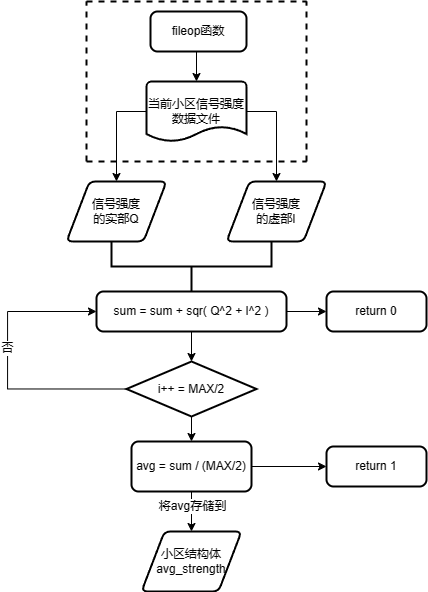

The diagram above was exported from draw.io. Its source (the exported page's mxGraphModel, read from the mxfile embedded in the PNG):
<mxGraphModel dx="1048" dy="736" grid="1" gridSize="10" guides="1" tooltips="1" connect="1" arrows="1" fold="1" page="1" pageScale="1" pageWidth="827" pageHeight="1169" math="0" shadow="0">
  <root>
    <mxCell id="0" />
    <mxCell id="1" parent="0" />
    <mxCell id="CZlMum40Nxu2NmGnq9ii-1" value="fileop函数" style="rounded=1;whiteSpace=wrap;html=1;absoluteArcSize=1;arcSize=14;strokeWidth=2;" vertex="1" parent="1">
      <mxGeometry x="384" y="230" width="96" height="40" as="geometry" />
    </mxCell>
    <mxCell id="CZlMum40Nxu2NmGnq9ii-8" style="edgeStyle=orthogonalEdgeStyle;rounded=0;orthogonalLoop=1;jettySize=auto;html=1;exitX=0;exitY=0.5;exitDx=0;exitDy=0;exitPerimeter=0;entryX=0.5;entryY=0;entryDx=0;entryDy=0;" edge="1" parent="1" source="CZlMum40Nxu2NmGnq9ii-2" target="CZlMum40Nxu2NmGnq9ii-4">
      <mxGeometry relative="1" as="geometry" />
    </mxCell>
    <mxCell id="CZlMum40Nxu2NmGnq9ii-9" style="edgeStyle=orthogonalEdgeStyle;rounded=0;orthogonalLoop=1;jettySize=auto;html=1;exitX=1;exitY=0.5;exitDx=0;exitDy=0;exitPerimeter=0;entryX=0.5;entryY=0;entryDx=0;entryDy=0;" edge="1" parent="1" source="CZlMum40Nxu2NmGnq9ii-2" target="CZlMum40Nxu2NmGnq9ii-5">
      <mxGeometry relative="1" as="geometry" />
    </mxCell>
    <mxCell id="CZlMum40Nxu2NmGnq9ii-2" value="当前小区信号强度&lt;br&gt;数据文件" style="strokeWidth=2;html=1;shape=mxgraph.flowchart.document2;whiteSpace=wrap;size=0.25;" vertex="1" parent="1">
      <mxGeometry x="380" y="300" width="100" height="60" as="geometry" />
    </mxCell>
    <mxCell id="CZlMum40Nxu2NmGnq9ii-3" value="" style="strokeWidth=2;html=1;shape=mxgraph.flowchart.annotation_2;align=left;labelPosition=right;pointerEvents=1;rotation=-90;" vertex="1" parent="1">
      <mxGeometry x="395" y="405" width="60" height="160" as="geometry" />
    </mxCell>
    <mxCell id="CZlMum40Nxu2NmGnq9ii-4" value="信号强度&lt;br&gt;的实部Q" style="shape=parallelogram;html=1;strokeWidth=2;perimeter=parallelogramPerimeter;whiteSpace=wrap;rounded=1;arcSize=12;size=0.23;" vertex="1" parent="1">
      <mxGeometry x="300" y="400" width="100" height="60" as="geometry" />
    </mxCell>
    <mxCell id="CZlMum40Nxu2NmGnq9ii-5" value="信号强度&lt;br&gt;的虚部I" style="shape=parallelogram;html=1;strokeWidth=2;perimeter=parallelogramPerimeter;whiteSpace=wrap;rounded=1;arcSize=12;size=0.23;" vertex="1" parent="1">
      <mxGeometry x="460" y="400" width="100" height="60" as="geometry" />
    </mxCell>
    <mxCell id="CZlMum40Nxu2NmGnq9ii-18" style="edgeStyle=orthogonalEdgeStyle;rounded=0;orthogonalLoop=1;jettySize=auto;html=1;exitX=1;exitY=0.5;exitDx=0;exitDy=0;entryX=0;entryY=0.5;entryDx=0;entryDy=0;" edge="1" parent="1" source="CZlMum40Nxu2NmGnq9ii-10" target="CZlMum40Nxu2NmGnq9ii-17">
      <mxGeometry relative="1" as="geometry" />
    </mxCell>
    <mxCell id="CZlMum40Nxu2NmGnq9ii-10" value="sum = sum + sqr( Q^2 + I^2 )" style="rounded=1;whiteSpace=wrap;html=1;absoluteArcSize=1;arcSize=14;strokeWidth=2;" vertex="1" parent="1">
      <mxGeometry x="330" y="510" width="190" height="40" as="geometry" />
    </mxCell>
    <mxCell id="CZlMum40Nxu2NmGnq9ii-14" style="edgeStyle=orthogonalEdgeStyle;rounded=0;orthogonalLoop=1;jettySize=auto;html=1;exitX=0;exitY=0.5;exitDx=0;exitDy=0;exitPerimeter=0;entryX=0;entryY=0.5;entryDx=0;entryDy=0;" edge="1" parent="1" source="CZlMum40Nxu2NmGnq9ii-11" target="CZlMum40Nxu2NmGnq9ii-10">
      <mxGeometry relative="1" as="geometry">
        <mxPoint x="240" y="530" as="targetPoint" />
        <Array as="points">
          <mxPoint x="241" y="608" />
          <mxPoint x="241" y="530" />
        </Array>
      </mxGeometry>
    </mxCell>
    <mxCell id="CZlMum40Nxu2NmGnq9ii-16" value="否" style="edgeLabel;html=1;align=center;verticalAlign=middle;resizable=0;points=[];" vertex="1" connectable="0" parent="CZlMum40Nxu2NmGnq9ii-14">
      <mxGeometry x="0.1217" y="1" relative="1" as="geometry">
        <mxPoint as="offset" />
      </mxGeometry>
    </mxCell>
    <mxCell id="CZlMum40Nxu2NmGnq9ii-26" style="edgeStyle=orthogonalEdgeStyle;rounded=0;orthogonalLoop=1;jettySize=auto;html=1;exitX=0.5;exitY=1;exitDx=0;exitDy=0;exitPerimeter=0;entryX=0.5;entryY=0;entryDx=0;entryDy=0;" edge="1" parent="1" source="CZlMum40Nxu2NmGnq9ii-11" target="CZlMum40Nxu2NmGnq9ii-25">
      <mxGeometry relative="1" as="geometry" />
    </mxCell>
    <mxCell id="CZlMum40Nxu2NmGnq9ii-11" value="i++ = MAX/2" style="strokeWidth=2;html=1;shape=mxgraph.flowchart.decision;whiteSpace=wrap;" vertex="1" parent="1">
      <mxGeometry x="360" y="580" width="130" height="55" as="geometry" />
    </mxCell>
    <mxCell id="CZlMum40Nxu2NmGnq9ii-12" style="edgeStyle=orthogonalEdgeStyle;rounded=0;orthogonalLoop=1;jettySize=auto;html=1;exitX=0.5;exitY=1;exitDx=0;exitDy=0;entryX=0.5;entryY=0;entryDx=0;entryDy=0;entryPerimeter=0;" edge="1" parent="1" source="CZlMum40Nxu2NmGnq9ii-10" target="CZlMum40Nxu2NmGnq9ii-11">
      <mxGeometry relative="1" as="geometry" />
    </mxCell>
    <mxCell id="CZlMum40Nxu2NmGnq9ii-17" value="return 0" style="rounded=1;whiteSpace=wrap;html=1;absoluteArcSize=1;arcSize=14;strokeWidth=2;" vertex="1" parent="1">
      <mxGeometry x="560" y="510" width="100" height="40" as="geometry" />
    </mxCell>
    <mxCell id="CZlMum40Nxu2NmGnq9ii-19" style="edgeStyle=orthogonalEdgeStyle;rounded=0;orthogonalLoop=1;jettySize=auto;html=1;exitX=0.5;exitY=1;exitDx=0;exitDy=0;entryX=0.5;entryY=0;entryDx=0;entryDy=0;entryPerimeter=0;" edge="1" parent="1" source="CZlMum40Nxu2NmGnq9ii-1" target="CZlMum40Nxu2NmGnq9ii-2">
      <mxGeometry relative="1" as="geometry" />
    </mxCell>
    <mxCell id="CZlMum40Nxu2NmGnq9ii-20" value="" style="endArrow=none;dashed=1;html=1;strokeWidth=2;rounded=0;" edge="1" parent="1">
      <mxGeometry width="50" height="50" relative="1" as="geometry">
        <mxPoint x="320" y="220" as="sourcePoint" />
        <mxPoint x="540" y="220" as="targetPoint" />
      </mxGeometry>
    </mxCell>
    <mxCell id="CZlMum40Nxu2NmGnq9ii-21" value="" style="endArrow=none;dashed=1;html=1;strokeWidth=2;rounded=0;" edge="1" parent="1">
      <mxGeometry width="50" height="50" relative="1" as="geometry">
        <mxPoint x="320" y="380" as="sourcePoint" />
        <mxPoint x="320" y="220" as="targetPoint" />
      </mxGeometry>
    </mxCell>
    <mxCell id="CZlMum40Nxu2NmGnq9ii-22" value="" style="endArrow=none;dashed=1;html=1;strokeWidth=2;rounded=0;" edge="1" parent="1">
      <mxGeometry width="50" height="50" relative="1" as="geometry">
        <mxPoint x="540" y="380" as="sourcePoint" />
        <mxPoint x="540" y="220" as="targetPoint" />
      </mxGeometry>
    </mxCell>
    <mxCell id="CZlMum40Nxu2NmGnq9ii-23" value="" style="endArrow=none;dashed=1;html=1;strokeWidth=2;rounded=0;" edge="1" parent="1">
      <mxGeometry width="50" height="50" relative="1" as="geometry">
        <mxPoint x="320" y="380" as="sourcePoint" />
        <mxPoint x="540" y="380" as="targetPoint" />
      </mxGeometry>
    </mxCell>
    <mxCell id="CZlMum40Nxu2NmGnq9ii-28" style="edgeStyle=orthogonalEdgeStyle;rounded=0;orthogonalLoop=1;jettySize=auto;html=1;exitX=1;exitY=0.5;exitDx=0;exitDy=0;entryX=0;entryY=0.5;entryDx=0;entryDy=0;" edge="1" parent="1" source="CZlMum40Nxu2NmGnq9ii-25" target="CZlMum40Nxu2NmGnq9ii-27">
      <mxGeometry relative="1" as="geometry" />
    </mxCell>
    <mxCell id="CZlMum40Nxu2NmGnq9ii-30" style="edgeStyle=orthogonalEdgeStyle;rounded=0;orthogonalLoop=1;jettySize=auto;html=1;exitX=0.5;exitY=1;exitDx=0;exitDy=0;entryX=0.5;entryY=0;entryDx=0;entryDy=0;" edge="1" parent="1" source="CZlMum40Nxu2NmGnq9ii-25" target="CZlMum40Nxu2NmGnq9ii-29">
      <mxGeometry relative="1" as="geometry" />
    </mxCell>
    <mxCell id="CZlMum40Nxu2NmGnq9ii-31" value="将avg存储到" style="edgeLabel;html=1;align=center;verticalAlign=middle;resizable=0;points=[];" vertex="1" connectable="0" parent="CZlMum40Nxu2NmGnq9ii-30">
      <mxGeometry x="-0.3" relative="1" as="geometry">
        <mxPoint as="offset" />
      </mxGeometry>
    </mxCell>
    <mxCell id="CZlMum40Nxu2NmGnq9ii-25" value="avg = sum / (MAX/2)" style="rounded=1;whiteSpace=wrap;html=1;absoluteArcSize=1;arcSize=14;strokeWidth=2;" vertex="1" parent="1">
      <mxGeometry x="365" y="660" width="120" height="50" as="geometry" />
    </mxCell>
    <mxCell id="CZlMum40Nxu2NmGnq9ii-27" value="return 1" style="rounded=1;whiteSpace=wrap;html=1;absoluteArcSize=1;arcSize=14;strokeWidth=2;" vertex="1" parent="1">
      <mxGeometry x="560" y="665" width="100" height="40" as="geometry" />
    </mxCell>
    <mxCell id="CZlMum40Nxu2NmGnq9ii-29" value="小区结构体&lt;br&gt;avg_strength" style="shape=parallelogram;html=1;strokeWidth=2;perimeter=parallelogramPerimeter;whiteSpace=wrap;rounded=1;arcSize=12;size=0.23;" vertex="1" parent="1">
      <mxGeometry x="375" y="750" width="100" height="60" as="geometry" />
    </mxCell>
  </root>
</mxGraphModel>